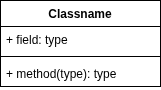

The diagram above was exported from draw.io. Its source (the exported page's mxGraphModel, read from the mxfile embedded in the PNG):
<mxGraphModel dx="1583" dy="735" grid="1" gridSize="10" guides="1" tooltips="1" connect="1" arrows="1" fold="1" page="1" pageScale="1" pageWidth="827" pageHeight="1169" math="0" shadow="0">
  <root>
    <mxCell id="0" />
    <mxCell id="1" parent="0" />
    <mxCell id="frJfNJjdDv0E2dnvjJ-V-1" parent="1" style="swimlane;fontStyle=1;align=center;verticalAlign=top;childLayout=stackLayout;horizontal=1;startSize=26;horizontalStack=0;resizeParent=1;resizeParentMax=0;resizeLast=0;collapsible=1;marginBottom=0;whiteSpace=wrap;html=1;" value="Classname" vertex="1">
      <mxGeometry height="86" width="160" x="30" y="10" as="geometry" />
    </mxCell>
    <mxCell id="frJfNJjdDv0E2dnvjJ-V-2" parent="frJfNJjdDv0E2dnvjJ-V-1" style="text;strokeColor=none;fillColor=none;align=left;verticalAlign=top;spacingLeft=4;spacingRight=4;overflow=hidden;rotatable=0;points=[[0,0.5],[1,0.5]];portConstraint=eastwest;whiteSpace=wrap;html=1;" value="+ field: type" vertex="1">
      <mxGeometry height="26" width="160" y="26" as="geometry" />
    </mxCell>
    <mxCell id="frJfNJjdDv0E2dnvjJ-V-3" parent="frJfNJjdDv0E2dnvjJ-V-1" style="line;strokeWidth=1;fillColor=none;align=left;verticalAlign=middle;spacingTop=-1;spacingLeft=3;spacingRight=3;rotatable=0;labelPosition=right;points=[];portConstraint=eastwest;strokeColor=inherit;" value="" vertex="1">
      <mxGeometry height="8" width="160" y="52" as="geometry" />
    </mxCell>
    <mxCell id="frJfNJjdDv0E2dnvjJ-V-4" parent="frJfNJjdDv0E2dnvjJ-V-1" style="text;strokeColor=none;fillColor=none;align=left;verticalAlign=top;spacingLeft=4;spacingRight=4;overflow=hidden;rotatable=0;points=[[0,0.5],[1,0.5]];portConstraint=eastwest;whiteSpace=wrap;html=1;" value="+ method(type): type" vertex="1">
      <mxGeometry height="26" width="160" y="60" as="geometry" />
    </mxCell>
  </root>
</mxGraphModel>